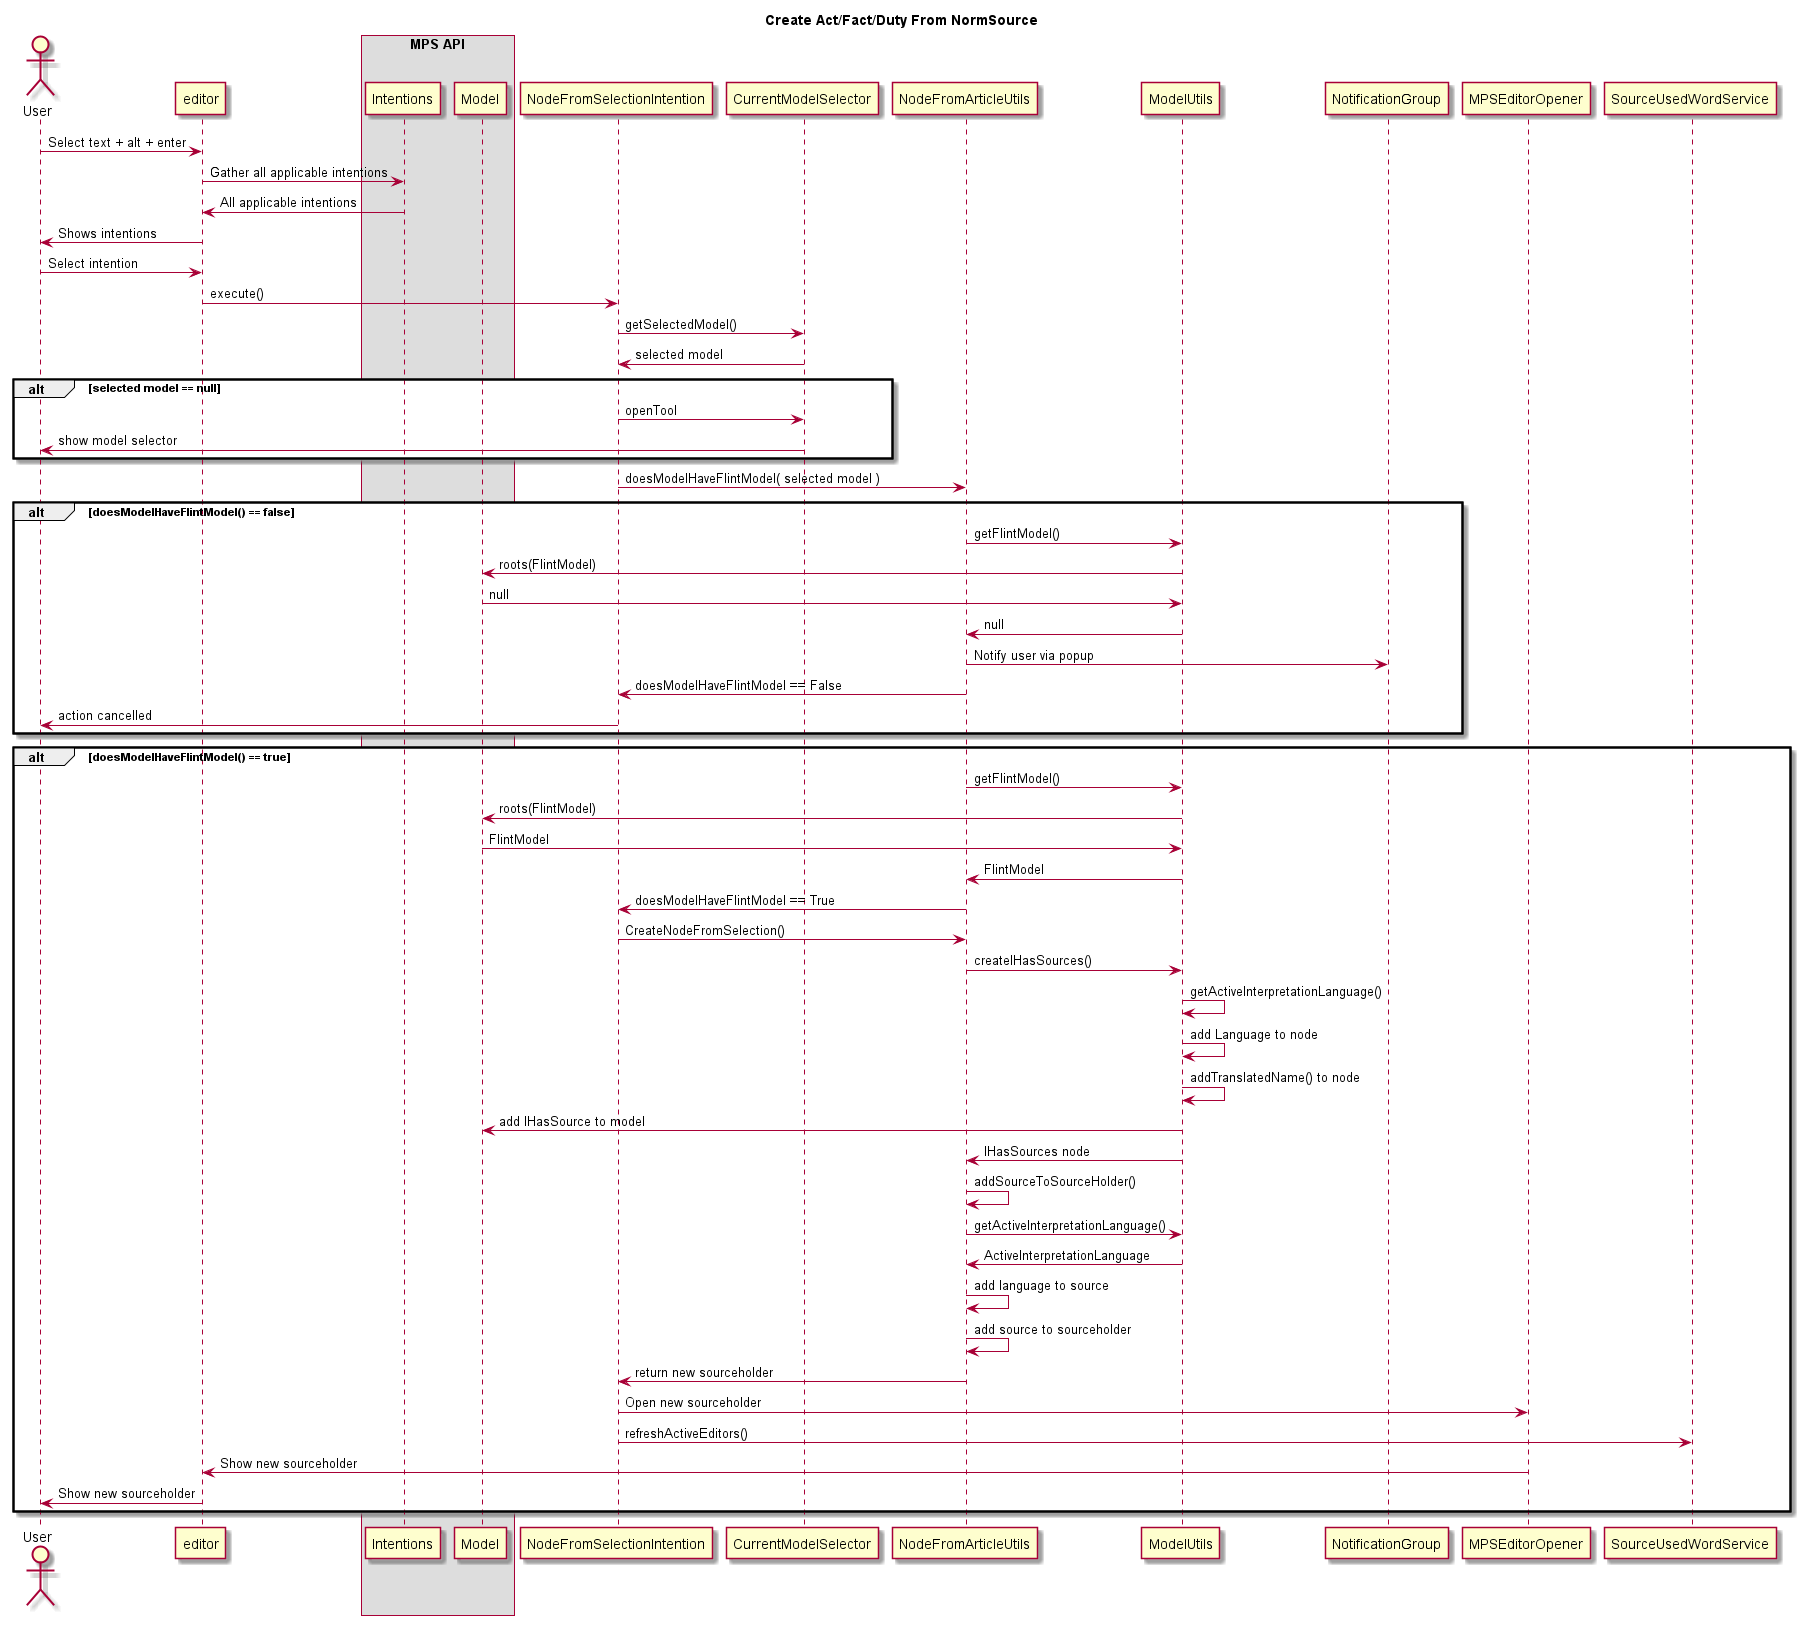

The diagram above was rendered by PlantUML. Its source (embedded in the PNG):
@startuml Node-From-NormSource
title Create Act/Fact/Duty From NormSource
actor User as user
participant editor
box MPS API
participant Intentions as intentions
participant Model as model
end box
participant NodeFromSelectionIntention as NFSI

user -> editor : Select text + alt + enter
editor -> intentions: Gather all applicable intentions
intentions -> editor: All applicable intentions
editor -> user: Shows intentions
user -> editor: Select intention
editor -> NFSI: execute()
NFSI -> CurrentModelSelector: getSelectedModel()
CurrentModelSelector -> NFSI: selected model
alt selected model == null
NFSI -> CurrentModelSelector: openTool
CurrentModelSelector -> user: show model selector
end
NFSI -> NodeFromArticleUtils: doesModelHaveFlintModel( selected model )
alt doesModelHaveFlintModel() == false
NodeFromArticleUtils -> ModelUtils: getFlintModel()
ModelUtils -> model: roots(FlintModel)
model -> ModelUtils: null
ModelUtils -> NodeFromArticleUtils: null
NodeFromArticleUtils -> NotificationGroup: Notify user via popup
NodeFromArticleUtils -> NFSI: doesModelHaveFlintModel == False
NFSI -> user: action cancelled
end
alt doesModelHaveFlintModel() == true
NodeFromArticleUtils -> ModelUtils: getFlintModel()
ModelUtils -> model: roots(FlintModel)
model -> ModelUtils: FlintModel
ModelUtils -> NodeFromArticleUtils: FlintModel
NodeFromArticleUtils -> NFSI: doesModelHaveFlintModel == True
NFSI -> NodeFromArticleUtils: CreateNodeFromSelection()
NodeFromArticleUtils -> ModelUtils: createIHasSources()
ModelUtils -> ModelUtils: getActiveInterpretationLanguage()
ModelUtils -> ModelUtils: add Language to node
ModelUtils -> ModelUtils: addTranslatedName() to node
ModelUtils -> model: add IHasSource to model
ModelUtils -> NodeFromArticleUtils: IHasSources node
NodeFromArticleUtils -> NodeFromArticleUtils: addSourceToSourceHolder()
NodeFromArticleUtils -> ModelUtils: getActiveInterpretationLanguage()
ModelUtils -> NodeFromArticleUtils: ActiveInterpretationLanguage
NodeFromArticleUtils -> NodeFromArticleUtils: add language to source
NodeFromArticleUtils -> NodeFromArticleUtils: add source to sourceholder
NodeFromArticleUtils -> NFSI: return new sourceholder
NFSI -> MPSEditorOpener: Open new sourceholder
NFSI -> SourceUsedWordService : refreshActiveEditors()
MPSEditorOpener -> editor: Show new sourceholder
editor -> user: Show new sourceholder
end


@enduml